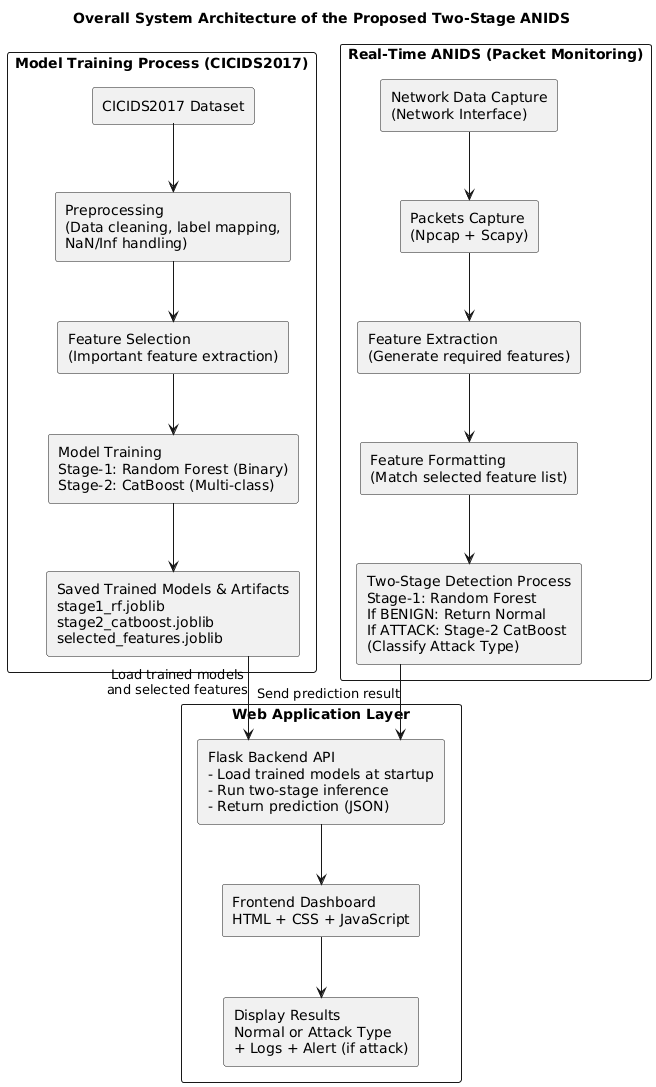

The diagram above was rendered by PlantUML. Its source (embedded in the PNG):
@startuml
title Overall System Architecture of the Proposed Two-Stage ANIDS

top to bottom direction
skinparam shadowing false
skinparam packageStyle rectangle
skinparam linetype ortho

'========================
' 1) MODEL TRAINING PHASE
'========================
package "Model Training Process (CICIDS2017)" as TRAIN {

  rectangle "CICIDS2017 Dataset" as DATA
  rectangle "Preprocessing\n(Data cleaning, label mapping,\nNaN/Inf handling)" as TPRE
  rectangle "Feature Selection\n(Important feature extraction)" as FS
  rectangle "Model Training\nStage-1: Random Forest (Binary)\nStage-2: CatBoost (Multi-class)" as TML
  rectangle "Saved Trained Models & Artifacts\nstage1_rf.joblib\nstage2_catboost.joblib\nselected_features.joblib" as SAVE

  DATA --> TPRE
  TPRE --> FS
  FS --> TML
  TML --> SAVE
}

'========================
' 2) REAL-TIME DETECTION
'========================
package "Real-Time ANIDS (Packet Monitoring)" as RT {

  rectangle "Network Data Capture\n(Network Interface)" as NIC
  rectangle "Packets Capture\n(Npcap + Scapy)" as PCAP
  rectangle "Feature Extraction\n(Generate required features)" as FE
  rectangle "Feature Formatting \n(Match selected feature list)" as RTPRE

  rectangle "Two-Stage Detection Process\nStage-1: Random Forest\nIf BENIGN: Return Normal\nIf ATTACK: Stage-2 CatBoost\n(Classify Attack Type)" as DET

  NIC --> PCAP
  PCAP --> FE
  FE --> RTPRE
  RTPRE --> DET
}

'========================
' 3) WEB APPLICATION LAYER
'========================
package "Web Application Layer" as WEB {

  rectangle "Flask Backend API\n- Load trained models at startup\n- Run two-stage inference\n- Return prediction (JSON)" as FLASK
  rectangle "Frontend Dashboard\nHTML + CSS + JavaScript" as UI
  rectangle "Display Results\nNormal or Attack Type\n+ Logs + Alert (if attack)" as VIEW

  FLASK --> UI
  UI --> VIEW
}

'========================
' CONNECTIONS BETWEEN LAYERS
'========================
SAVE --> FLASK : Load trained models\nand selected features
DET --> FLASK : Send prediction result
@enduml